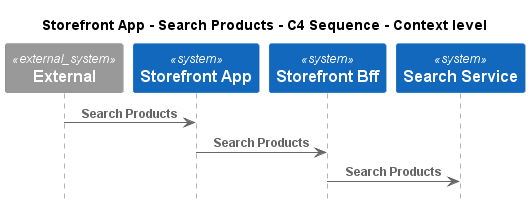

The diagram above was rendered by PlantUML. Its source (embedded in the PNG):
@startuml
!pragma layout smetana
!include ..\..\..\..\..\.c4s\C4_Sequence.puml

title Storefront App - Search Products - C4 Sequence - Context level

System_Ext(C4InterFlow.SoftwareSystems.ExternalSystem, "External", "")
System(ECommercePlatform.SoftwareSystems.StorefrontApp, "Storefront App", "")
System(ECommercePlatform.SoftwareSystems.StorefrontBff, "Storefront Bff", "")
System(ECommercePlatform.SoftwareSystems.SearchService, "Search Service", "")

Rel(C4InterFlow.SoftwareSystems.ExternalSystem, ECommercePlatform.SoftwareSystems.StorefrontApp, "Search Products")
Rel(ECommercePlatform.SoftwareSystems.StorefrontApp, ECommercePlatform.SoftwareSystems.StorefrontBff, "Search Products")
Rel(ECommercePlatform.SoftwareSystems.StorefrontBff, ECommercePlatform.SoftwareSystems.SearchService, "Search Products")


@enduml